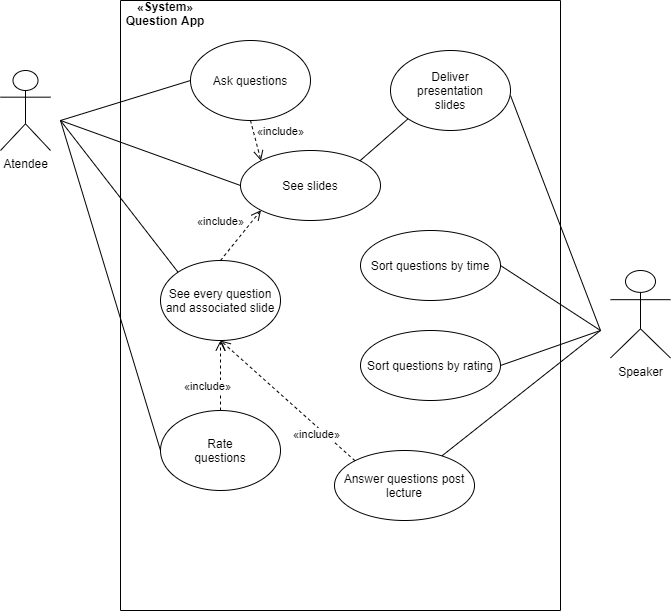

The diagram above was exported from draw.io. Its source (the exported page's mxGraphModel, read from the mxfile embedded in the PNG):
<mxGraphModel dx="1022" dy="437" grid="1" gridSize="10" guides="1" tooltips="1" connect="1" arrows="1" fold="1" page="1" pageScale="1" pageWidth="827" pageHeight="1169" math="0" shadow="0">
  <root>
    <mxCell id="0" />
    <mxCell id="1" parent="0" />
    <mxCell id="WMAPlxHs0w-uGSdBS7Lo-7" value="" style="endArrow=none;html=1;" parent="1" edge="1">
      <mxGeometry width="50" height="50" relative="1" as="geometry">
        <mxPoint x="200" y="660" as="sourcePoint" />
        <mxPoint x="200" y="50" as="targetPoint" />
      </mxGeometry>
    </mxCell>
    <mxCell id="WMAPlxHs0w-uGSdBS7Lo-8" value="" style="endArrow=none;html=1;" parent="1" edge="1">
      <mxGeometry width="50" height="50" relative="1" as="geometry">
        <mxPoint x="200" y="50" as="sourcePoint" />
        <mxPoint x="640" y="50" as="targetPoint" />
      </mxGeometry>
    </mxCell>
    <mxCell id="WMAPlxHs0w-uGSdBS7Lo-9" value="" style="endArrow=none;html=1;" parent="1" edge="1">
      <mxGeometry width="50" height="50" relative="1" as="geometry">
        <mxPoint x="640" y="660" as="sourcePoint" />
        <mxPoint x="640" y="50" as="targetPoint" />
      </mxGeometry>
    </mxCell>
    <mxCell id="WMAPlxHs0w-uGSdBS7Lo-10" value="Atendee" style="shape=umlActor;verticalLabelPosition=bottom;labelBackgroundColor=#ffffff;verticalAlign=top;html=1;outlineConnect=0;" parent="1" vertex="1">
      <mxGeometry x="80" y="120" width="50" height="80" as="geometry" />
    </mxCell>
    <mxCell id="WMAPlxHs0w-uGSdBS7Lo-14" value="" style="ellipse;whiteSpace=wrap;html=1;" parent="1" vertex="1">
      <mxGeometry x="270" y="90" width="120" height="80" as="geometry" />
    </mxCell>
    <mxCell id="WMAPlxHs0w-uGSdBS7Lo-15" value="Ask questions" style="text;html=1;strokeColor=none;fillColor=none;align=center;verticalAlign=middle;whiteSpace=wrap;rounded=0;" parent="1" vertex="1">
      <mxGeometry x="285" y="115" width="90" height="30" as="geometry" />
    </mxCell>
    <mxCell id="WMAPlxHs0w-uGSdBS7Lo-16" value="" style="ellipse;whiteSpace=wrap;html=1;" parent="1" vertex="1">
      <mxGeometry x="470" y="100" width="120" height="80" as="geometry" />
    </mxCell>
    <mxCell id="WMAPlxHs0w-uGSdBS7Lo-17" value="Deliver presentation slides" style="text;html=1;strokeColor=none;fillColor=none;align=center;verticalAlign=middle;whiteSpace=wrap;rounded=0;" parent="1" vertex="1">
      <mxGeometry x="485" y="120" width="90" height="40" as="geometry" />
    </mxCell>
    <mxCell id="WMAPlxHs0w-uGSdBS7Lo-21" value="See every question and associated slide" style="ellipse;whiteSpace=wrap;html=1;" parent="1" vertex="1">
      <mxGeometry x="240" y="310" width="120" height="80" as="geometry" />
    </mxCell>
    <mxCell id="WMAPlxHs0w-uGSdBS7Lo-24" value="" style="ellipse;whiteSpace=wrap;html=1;" parent="1" vertex="1">
      <mxGeometry x="240" y="460" width="120" height="80" as="geometry" />
    </mxCell>
    <mxCell id="WMAPlxHs0w-uGSdBS7Lo-25" value="Rate questions" style="text;html=1;strokeColor=none;fillColor=none;align=center;verticalAlign=middle;whiteSpace=wrap;rounded=0;" parent="1" vertex="1">
      <mxGeometry x="260" y="477.5" width="80" height="45" as="geometry" />
    </mxCell>
    <mxCell id="WMAPlxHs0w-uGSdBS7Lo-28" value="Speaker" style="shape=umlActor;verticalLabelPosition=bottom;labelBackgroundColor=#ffffff;verticalAlign=top;html=1;outlineConnect=0;" parent="1" vertex="1">
      <mxGeometry x="690" y="320" width="60" height="87.5" as="geometry" />
    </mxCell>
    <mxCell id="WMAPlxHs0w-uGSdBS7Lo-30" value="" style="endArrow=none;html=1;" parent="1" edge="1">
      <mxGeometry width="50" height="50" relative="1" as="geometry">
        <mxPoint x="200" y="660" as="sourcePoint" />
        <mxPoint x="640" y="660" as="targetPoint" />
      </mxGeometry>
    </mxCell>
    <mxCell id="WMAPlxHs0w-uGSdBS7Lo-32" value="" style="endArrow=none;html=1;entryX=0;entryY=0.5;entryDx=0;entryDy=0;" parent="1" target="WMAPlxHs0w-uGSdBS7Lo-14" edge="1">
      <mxGeometry width="50" height="50" relative="1" as="geometry">
        <mxPoint x="140" y="170" as="sourcePoint" />
        <mxPoint x="190" y="120" as="targetPoint" />
      </mxGeometry>
    </mxCell>
    <mxCell id="WMAPlxHs0w-uGSdBS7Lo-33" value="" style="endArrow=none;html=1;exitX=0;exitY=0;exitDx=0;exitDy=0;" parent="1" source="WMAPlxHs0w-uGSdBS7Lo-21" edge="1">
      <mxGeometry width="50" height="50" relative="1" as="geometry">
        <mxPoint x="258" y="270" as="sourcePoint" />
        <mxPoint x="140" y="170" as="targetPoint" />
      </mxGeometry>
    </mxCell>
    <mxCell id="WMAPlxHs0w-uGSdBS7Lo-34" value="" style="endArrow=none;html=1;exitX=1;exitY=0.5;exitDx=0;exitDy=0;" parent="1" source="KclLITDaKlE4lbK9fgEh-12" edge="1">
      <mxGeometry width="50" height="50" relative="1" as="geometry">
        <mxPoint x="487" y="245" as="sourcePoint" />
        <mxPoint x="680" y="380" as="targetPoint" />
      </mxGeometry>
    </mxCell>
    <mxCell id="WMAPlxHs0w-uGSdBS7Lo-40" value="«System»&#10;Question App" style="text;align=center;fontStyle=1;verticalAlign=middle;spacingLeft=3;spacingRight=3;strokeColor=none;rotatable=0;points=[[0,0.5],[1,0.5]];portConstraint=eastwest;" parent="1" vertex="1">
      <mxGeometry x="205" y="50" width="80" height="26" as="geometry" />
    </mxCell>
    <mxCell id="KclLITDaKlE4lbK9fgEh-1" value="Sort questions by time" style="ellipse;whiteSpace=wrap;html=1;" parent="1" vertex="1">
      <mxGeometry x="440" y="280" width="140" height="70" as="geometry" />
    </mxCell>
    <mxCell id="KclLITDaKlE4lbK9fgEh-2" value="Sort questions by rating" style="ellipse;whiteSpace=wrap;html=1;" parent="1" vertex="1">
      <mxGeometry x="440" y="380" width="140" height="70" as="geometry" />
    </mxCell>
    <mxCell id="KclLITDaKlE4lbK9fgEh-4" value="" style="endArrow=none;html=1;exitX=1;exitY=0.5;exitDx=0;exitDy=0;" parent="1" source="KclLITDaKlE4lbK9fgEh-2" edge="1">
      <mxGeometry width="50" height="50" relative="1" as="geometry">
        <mxPoint x="600" y="395" as="sourcePoint" />
        <mxPoint x="680" y="380" as="targetPoint" />
      </mxGeometry>
    </mxCell>
    <mxCell id="KclLITDaKlE4lbK9fgEh-5" value="" style="endArrow=none;html=1;exitX=1;exitY=0.5;exitDx=0;exitDy=0;" parent="1" edge="1" source="KclLITDaKlE4lbK9fgEh-1">
      <mxGeometry width="50" height="50" relative="1" as="geometry">
        <mxPoint x="600" y="307.5" as="sourcePoint" />
        <mxPoint x="680" y="380" as="targetPoint" />
      </mxGeometry>
    </mxCell>
    <mxCell id="KclLITDaKlE4lbK9fgEh-9" value="" style="endArrow=none;html=1;exitX=1;exitY=0.5;exitDx=0;exitDy=0;" parent="1" edge="1">
      <mxGeometry width="50" height="50" relative="1" as="geometry">
        <mxPoint x="590" y="145" as="sourcePoint" />
        <mxPoint x="680" y="380" as="targetPoint" />
      </mxGeometry>
    </mxCell>
    <mxCell id="KclLITDaKlE4lbK9fgEh-11" value="" style="endArrow=none;html=1;exitX=0;exitY=0.5;exitDx=0;exitDy=0;" parent="1" source="WMAPlxHs0w-uGSdBS7Lo-24" edge="1">
      <mxGeometry width="50" height="50" relative="1" as="geometry">
        <mxPoint x="240" y="555" as="sourcePoint" />
        <mxPoint x="140" y="170" as="targetPoint" />
      </mxGeometry>
    </mxCell>
    <mxCell id="KclLITDaKlE4lbK9fgEh-12" value="Answer questions post lecture" style="ellipse;whiteSpace=wrap;html=1;" parent="1" vertex="1">
      <mxGeometry x="414" y="500" width="140" height="70" as="geometry" />
    </mxCell>
    <mxCell id="KclLITDaKlE4lbK9fgEh-15" value="«include»" style="html=1;verticalAlign=bottom;endArrow=open;dashed=1;endSize=8;entryX=0.5;entryY=1;entryDx=0;entryDy=0;exitX=0.5;exitY=0;exitDx=0;exitDy=0;" parent="1" source="WMAPlxHs0w-uGSdBS7Lo-24" target="WMAPlxHs0w-uGSdBS7Lo-21" edge="1">
      <mxGeometry x="-0.5616" y="13" relative="1" as="geometry">
        <mxPoint x="270" y="460" as="sourcePoint" />
        <mxPoint x="190" y="420" as="targetPoint" />
        <mxPoint as="offset" />
      </mxGeometry>
    </mxCell>
    <mxCell id="9ErDT3BEbxngYOEoHIld-3" value="«include»" style="html=1;verticalAlign=bottom;endArrow=open;dashed=1;endSize=8;entryX=0.5;entryY=1;entryDx=0;entryDy=0;exitX=0;exitY=0;exitDx=0;exitDy=0;" edge="1" parent="1" source="KclLITDaKlE4lbK9fgEh-12" target="WMAPlxHs0w-uGSdBS7Lo-21">
      <mxGeometry x="-0.5616" y="13" relative="1" as="geometry">
        <mxPoint x="310" y="430" as="sourcePoint" />
        <mxPoint x="325" y="350" as="targetPoint" />
        <mxPoint as="offset" />
      </mxGeometry>
    </mxCell>
    <mxCell id="9ErDT3BEbxngYOEoHIld-4" value="See slides" style="ellipse;whiteSpace=wrap;html=1;" vertex="1" parent="1">
      <mxGeometry x="320" y="200" width="140" height="70" as="geometry" />
    </mxCell>
    <mxCell id="9ErDT3BEbxngYOEoHIld-6" value="" style="endArrow=none;html=1;exitX=0;exitY=0.5;exitDx=0;exitDy=0;" edge="1" parent="1" source="9ErDT3BEbxngYOEoHIld-4">
      <mxGeometry width="50" height="50" relative="1" as="geometry">
        <mxPoint x="267.57359312880703" y="331.7157287525381" as="sourcePoint" />
        <mxPoint x="140" y="170" as="targetPoint" />
      </mxGeometry>
    </mxCell>
    <mxCell id="9ErDT3BEbxngYOEoHIld-7" value="«include»" style="html=1;verticalAlign=bottom;endArrow=open;dashed=1;endSize=8;entryX=0;entryY=0;entryDx=0;entryDy=0;exitX=0.5;exitY=1;exitDx=0;exitDy=0;" edge="1" parent="1" source="WMAPlxHs0w-uGSdBS7Lo-14" target="9ErDT3BEbxngYOEoHIld-4">
      <mxGeometry x="0.2946" y="24" relative="1" as="geometry">
        <mxPoint x="414" y="210" as="sourcePoint" />
        <mxPoint x="414" y="140" as="targetPoint" />
        <mxPoint as="offset" />
      </mxGeometry>
    </mxCell>
    <mxCell id="9ErDT3BEbxngYOEoHIld-8" value="«include»" style="html=1;verticalAlign=bottom;endArrow=open;dashed=1;endSize=8;entryX=0;entryY=1;entryDx=0;entryDy=0;exitX=0.5;exitY=0;exitDx=0;exitDy=0;" edge="1" parent="1" source="WMAPlxHs0w-uGSdBS7Lo-21" target="9ErDT3BEbxngYOEoHIld-4">
      <mxGeometry x="-0.2762" y="19" relative="1" as="geometry">
        <mxPoint x="340" y="320" as="sourcePoint" />
        <mxPoint x="400" y="350" as="targetPoint" />
        <mxPoint as="offset" />
      </mxGeometry>
    </mxCell>
    <mxCell id="9ErDT3BEbxngYOEoHIld-9" value="" style="endArrow=none;html=1;exitX=0;exitY=1;exitDx=0;exitDy=0;entryX=1;entryY=0;entryDx=0;entryDy=0;" edge="1" parent="1" source="WMAPlxHs0w-uGSdBS7Lo-16" target="9ErDT3BEbxngYOEoHIld-4">
      <mxGeometry width="50" height="50" relative="1" as="geometry">
        <mxPoint x="590" y="245" as="sourcePoint" />
        <mxPoint x="410" y="180" as="targetPoint" />
      </mxGeometry>
    </mxCell>
  </root>
</mxGraphModel>